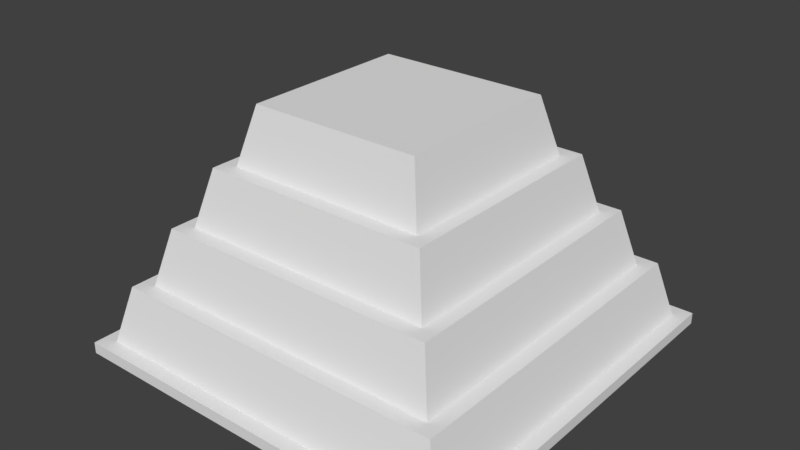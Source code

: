 # Source: pyramid.blend  (saved by Blender 2.78.0; exported with 4.5.12 LTS)
import bpy
from mathutils import Matrix  # noqa: F401  (used for matrix-valued properties, if any)

bpy.ops.wm.read_factory_settings(use_empty=True)
scene = bpy.context.scene
scene.name = 'Scene'

# ---- collections
col_collection_1 = bpy.data.collections.new('Collection 1'); scene.collection.children.link(col_collection_1)

# ---- materials (node trees are filled in below, after node groups)
mat_material = bpy.data.materials.new('Material')
mat_material.alpha_threshold = 0.0
mat_material.use_transparent_shadow = False
mat_material.roughness = 0.5
mat_material.line_color = (0.0, 0.0, 0.0, 1.0)

# ---- material node trees

# ---- world
world_world = bpy.data.worlds.new('World'); scene.world = world_world
world_world.color = (0.05088, 0.05088, 0.05088)
world_world.use_sun_shadow = False
world_world.sun_shadow_jitter_overblur = 0.0
world_world.cycles.sampling_method = 'MANUAL'

# ---- meshes
me_pyramid = bpy.data.meshes.new('Pyramid')
me_pyramid.from_pydata([(-3.25, -3.25, 0.2), (3.25, -3.25, 0.2), (-3.25, 3.25, 0.2), (3.25, 3.25, 0.2), (-3.0, 3.0, 1.2), (-3.0, -3.0, 1.2), (3.0, -3.0, 1.2), (3.0, 3.0, 1.2), (-2.75, 2.75, 1.2), (-2.75, -2.75, 1.2), (2.75, -2.75, 1.2), (2.75, 2.75, 1.2), (-2.5, 2.5, 2.2), (-2.5, -2.5, 2.2), (2.5, -2.5, 2.2), (2.5, 2.5, 2.2), (-2.25, 2.25, 2.2), (-2.25, -2.25, 2.2), (2.25, -2.25, 2.2), (2.25, 2.25, 2.2), (-2.0, 2.0, 3.2), (-2.0, -2.0, 3.2), (2.0, -2.0, 3.2), (2.0, 2.0, 3.2), (-1.75, 1.75, 3.2), (-1.75, -1.75, 3.2), (1.75, -1.75, 3.2), (1.75, 1.75, 3.2), (-1.5, 1.5, 4.2), (-1.5, -1.5, 4.2), (1.5, -1.5, 4.2), (1.5, 1.5, 4.2), (1.0, -2.75, 1.2), (1.0, 2.75, 1.2), (1.0, -2.5, 2.2), (1.0, 2.5, 2.2), (-1.0, 2.75, 1.2), (-1.0, 2.5, 2.2), (-1.0, -2.75, 1.2), (-1.0, -2.5, 2.2), (1.0, -3.25, 0.2), (1.0, 3.25, 0.2), (1.0, -3.0, 1.2), (1.0, 3.0, 1.2), (-1.0, 3.25, 0.2), (-1.0, 3.0, 1.2), (-1.0, -3.25, 0.2), (-1.0, -3.0, 1.2), (-2.75, 1.0, 1.2), (2.75, 1.0, 1.2), (-2.5, 1.0, 2.2), (2.5, 1.0, 2.2), (1.0, 1.0, 2.2), (-1.0, 1.0, 2.2), (-3.25, 1.0, 0.2), (3.25, 1.0, 0.2), (-3.0, 1.0, 1.2), (3.0, 1.0, 1.2), (1.0, 1.0, 1.2), (1.0, 1.0, 0.2), (-1.0, 1.0, 0.2), (-1.0, 1.0, 1.2), (1.0, 1.0, 1.2), (-1.0, 1.0, 1.2), (1.0, 2.25, 2.2), (-1.0, 2.25, 2.2), (3.5, 3.5, 0.0), (-3.5, -3.5, 0.2), (-3.5, 3.5, 0.0), (3.5, -3.5, 0.2), (3.5, -3.5, 0.0), (-3.5, 3.5, 0.2), (3.5, 3.5, 0.2), (-3.5, -3.5, 0.0), (-3.25, 1.0, 0.2), (-3.25, -3.25, 0.2), (1.0, -3.25, 0.2), (3.25, -3.25, 0.2), (3.25, 1.0, 0.2), (3.25, 3.25, 0.2), (-1.0, 3.25, 0.2), (-3.25, 3.25, 0.2), (-3.0, 1.0, 1.2), (-3.0, 1.0, 1.2), (-3.0, 1.0, 1.2), (-3.0, -3.0, 1.2), (-3.0, -3.0, 1.2), (1.0, -3.0, 1.2), (1.0, -3.0, 1.2), (1.0, -3.0, 1.2), (3.0, -3.0, 1.2), (3.0, -3.0, 1.2), (3.0, 1.0, 1.2), (3.0, 1.0, 1.2), (3.0, 1.0, 1.2), (3.0, 3.0, 1.2), (3.0, 3.0, 1.2), (-1.0, 3.0, 1.2), (-1.0, 3.0, 1.2), (-3.0, 3.0, 1.2), (-3.0, 3.0, 1.2), (-2.75, 1.0, 1.2), (-2.75, -2.75, 1.2), (1.0, -2.75, 1.2), (2.75, -2.75, 1.2), (2.75, 1.0, 1.2), (2.75, 2.75, 1.2), (-1.0, 2.75, 1.2), (-2.75, 2.75, 1.2), (-2.5, 1.0, 2.2), (-2.5, 1.0, 2.2), (-2.5, 1.0, 2.2), (-2.5, -2.5, 2.2), (-2.5, -2.5, 2.2), (1.0, -2.5, 2.2), (1.0, -2.5, 2.2), (1.0, -2.5, 2.2), (2.5, -2.5, 2.2), (2.5, -2.5, 2.2), (2.5, 1.0, 2.2), (2.5, 1.0, 2.2), (2.5, 1.0, 2.2), (2.5, 2.5, 2.2), (2.5, 2.5, 2.2), (-1.0, 2.5, 2.2), (-1.0, 2.5, 2.2), (-2.5, 2.5, 2.2), (-2.5, 2.5, 2.2), (-2.25, 2.25, 2.2), (-2.25, -2.25, 2.2), (2.25, -2.25, 2.2), (2.25, 2.25, 2.2), (-2.0, 2.0, 3.2), (-2.0, 2.0, 3.2), (-2.0, -2.0, 3.2), (-2.0, -2.0, 3.2), (2.0, -2.0, 3.2), (2.0, -2.0, 3.2), (2.0, 2.0, 3.2), (2.0, 2.0, 3.2), (-1.75, 1.75, 3.2), (-1.75, -1.75, 3.2), (1.75, -1.75, 3.2), (1.75, 1.75, 3.2), (-1.5, 1.5, 4.2), (-1.5, 1.5, 4.2), (-1.5, -1.5, 4.2), (-1.5, -1.5, 4.2), (1.5, -1.5, 4.2), (1.5, -1.5, 4.2), (1.5, 1.5, 4.2), (1.5, 1.5, 4.2), (-1.0, -2.75, 1.2), (1.0, 2.75, 1.2), (-1.0, -2.5, 2.2), (-1.0, -2.5, 2.2), (-1.0, -2.5, 2.2), (1.0, 2.5, 2.2), (1.0, 2.5, 2.2), (1.0, 1.0, 2.2), (1.0, 1.0, 2.2), (1.0, 1.0, 2.2), (1.0, 1.0, 2.2), (1.0, 1.0, 2.2), (-1.0, 1.0, 1.2), (1.0, 1.0, 1.2), (-1.0, 1.0, 2.2), (-1.0, 1.0, 2.2), (-1.0, 1.0, 2.2), (-1.0, 1.0, 2.2), (-1.0, 1.0, 2.2), (-1.0, -3.25, 0.2), (1.0, 3.25, 0.2), (-1.0, -3.0, 1.2), (-1.0, -3.0, 1.2), (-1.0, -3.0, 1.2), (1.0, 3.0, 1.2), (1.0, 3.0, 1.2), (1.0, 1.0, 1.2), (1.0, 1.0, 1.2), (1.0, 1.0, 1.2), (1.0, 1.0, 1.2), (-1.0, 1.0, 1.2), (-1.0, 1.0, 1.2), (-1.0, 1.0, 1.2), (-1.0, 1.0, 1.2), (1.0, 1.0, 0.2), (-1.0, 1.0, 0.2), (3.5, -3.5, 0.0), (3.5, -3.5, 0.0), (3.5, -3.5, 0.2), (3.5, -3.5, 0.2), (-3.5, 3.5, 0.2), (-3.5, 3.5, 0.2), (-3.5, -3.5, 0.2), (-3.5, -3.5, 0.2), (3.5, 3.5, 0.2), (3.5, 3.5, 0.2), (3.5, 3.5, 0.0), (3.5, 3.5, 0.0), (-3.5, 3.5, 0.0), (-3.5, 3.5, 0.0), (-3.5, -3.5, 0.0), (-3.5, -3.5, 0.0)], [], [(179, 87, 90, 93), (80, 81, 99, 97), (76, 77, 91, 89), (78, 79, 95, 92), (74, 75, 85, 82), (161, 114, 117, 120), (105, 106, 122, 119), (101, 102, 112, 109), (107, 108, 126, 124), (103, 104, 118, 116), (132, 134, 136, 138), (17, 130, 137, 135), (18, 131, 139, 22), (128, 129, 21, 133), (19, 16, 20, 23), (144, 146, 148, 150), (140, 141, 147, 145), (27, 24, 28, 151), (25, 142, 149, 29), (26, 143, 31, 30), (152, 32, 115, 154), (11, 153, 157, 123), (168, 156, 34, 163), (111, 113, 155, 169), (9, 38, 39, 13), (186, 178, 177, 41), (171, 40, 88, 173), (3, 172, 176, 96), (183, 175, 42, 180), (84, 86, 174, 184), (0, 46, 47, 5), (182, 187, 44, 98), (127, 110, 166, 125), (167, 160, 165, 164), (33, 62, 159, 158), (8, 48, 50, 12), (10, 49, 121, 14), (35, 52, 51, 15), (100, 83, 185, 45), (53, 63, 36, 37), (2, 54, 56, 4), (1, 55, 94, 6), (43, 181, 57, 7), (61, 58, 59, 60), (162, 170, 65, 64), (199, 200, 193, 197), (188, 198, 196, 190), (192, 194, 191, 72), (201, 66, 189, 202), (203, 70, 69, 195), (68, 73, 67, 71)])
me_pyramid.materials.append(mat_material)
me_pyramid.use_remesh_preserve_volume = False
me_pyramid.use_remesh_preserve_attributes = False
me_pyramid.use_mirror_vertex_groups = False
me_pyramid.update()

# ---- objects
ob_pyramid = bpy.data.objects.new('Pyramid', me_pyramid)

# ---- transforms, parenting, visibility, modifiers, constraints
ob_pyramid.location = (0.0, 0.0, 0.0)
ob_pyramid.lock_rotations_4d = False
ob_pyramid.empty_display_type = 'ARROWS'
ob_pyramid.lineart.crease_threshold = 0.0

# ---- collection membership
col_collection_1.objects.link(ob_pyramid)

# ---- scene / render settings (as saved in the file)
scene.frame_start = 1; scene.frame_end = 250; scene.frame_set(1)
scene.render.engine = 'BLENDER_EEVEE_NEXT'
scene.render.resolution_percentage = 50
scene.render.dither_intensity = 0.0
scene.cycles.use_denoising = False
scene.cycles.samples = 128
scene.cycles.sampling_pattern = 'TABULATED_SOBOL'
scene.cycles.light_sampling_threshold = 0.0
scene.cycles.use_adaptive_sampling = False
scene.cycles.use_light_tree = False
scene.cycles.blur_glossy = 0.0
scene.cycles.sample_clamp_indirect = 0.0
scene.view_settings.view_transform = 'Standard'
bpy.context.view_layer.update()

# ---- added for rendering (the .blend has no active camera and no usable light): camera, sun
cam_auto = bpy.data.cameras.new('AutoCamera')
cam_auto.lens = 50.0
cam_auto.sensor_width = 36.0
cam_auto.clip_end = 1000.0
ob_auto_camera = bpy.data.objects.new('AutoCamera', cam_auto)
scene.collection.objects.link(ob_auto_camera)
ob_auto_camera.location = (9.9495, -11.9394, 10.0596)
ob_auto_camera.rotation_euler = (1.09748, -7.21219e-08, 0.694738)
scene.camera = ob_auto_camera
light_auto_sun = bpy.data.lights.new('AutoSun', 'SUN')
light_auto_sun.energy = 3.0
light_auto_sun.angle = 0.0523599
ob_auto_sun = bpy.data.objects.new('AutoSun', light_auto_sun)
scene.collection.objects.link(ob_auto_sun)
ob_auto_sun.rotation_euler = (0.872665, 0.174533, 0.523599)
bpy.context.view_layer.update()
